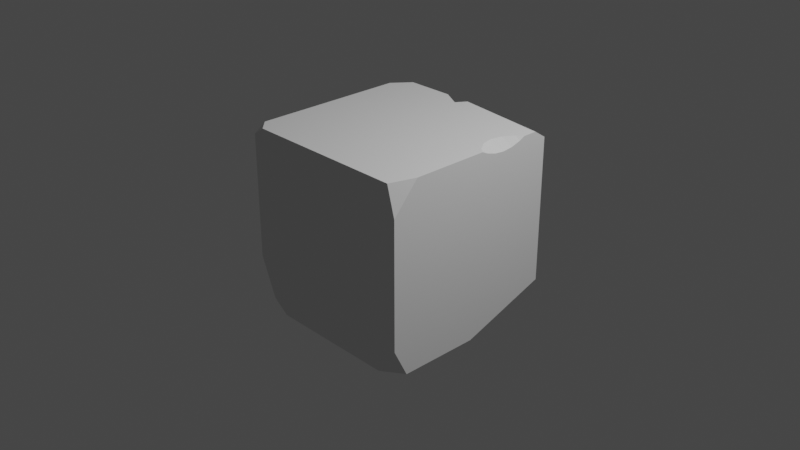 # Source: tile2.blend  (saved by Blender 2.80.75; exported with 4.5.12 LTS)
import bpy
from mathutils import Matrix  # noqa: F401  (used for matrix-valued properties, if any)

bpy.ops.wm.read_factory_settings(use_empty=True)
scene = bpy.context.scene
scene.name = 'Scene'

# ---- collections
col_collection = bpy.data.collections.new('Collection'); scene.collection.children.link(col_collection)

# ---- world
world_world = bpy.data.worlds.new('World'); scene.world = world_world
world_world.use_nodes = True; world_world.node_tree.nodes.clear()
_N = world_world.node_tree.nodes; _L = world_world.node_tree.links
n0 = _N.new('ShaderNodeOutputWorld'); n0.name = 'World Output'; n0.location = (300, 300)
n1 = _N.new('ShaderNodeBackground'); n1.name = 'Background'; n1.location = (10, 300)
n1.inputs[0].default_value = (0.05088, 0.05088, 0.05088, 1.0)
_L.new(n1.outputs[0], n0.inputs[0])
n0.is_active_output = True
world_world.color = (0.05088, 0.05088, 0.05088)
world_world.use_sun_shadow = False
world_world.sun_shadow_jitter_overblur = 0.0

# ---- cameras
cam_camera = bpy.data.cameras.new('Camera')
cam_camera.clip_end = 100.0
cam_camera.ortho_scale = 7.314

# ---- lights
light_light = bpy.data.lights.new('Light', 'POINT')
light_light.transmission_factor = 0.0
light_light.energy = 1000.0
light_light.shadow_soft_size = 0.1
light_light.shadow_maximum_resolution = 0.006
light_light.use_absolute_resolution = True

# ---- meshes
me_cube_002 = bpy.data.meshes.new('Cube.002')
me_cube_002.from_pydata([(-0.3111, 0.9908, 0.8821), (1.0, -0.3603, 0.9896), (0.9819, -0.3478, 1.0), (0.5286, -1.0, 1.0), (1.0, -0.5824, 1.0), (0.7098, -1.0, 1.0), (0.9359, -1.0, 0.9126), (0.9114, -1.0, 1.0), (1.0, -0.7643, 0.9512), (0.9578, -1.0, 0.8341), (1.0, -0.845, 0.8595), (1.0, -1.0, 0.6835), (1.0, -0.7212, 1.0), (0.8593, 0.279, 1.0), (0.936, 0.1663, 1.0), (1.0, 0.2925, 0.9355), (1.0, 0.1787, 0.9689), (0.936, 0.6452, 1.0), (0.8593, 0.5325, 1.0), (1.0, 0.6328, 0.9689), (1.0, 0.519, 0.9355), (0.832, 0.4058, 1.0), (1.0, 0.4058, 0.9246), (1.0, 0.1164, 1.0), (1.0, 0.6951, 1.0), (1.0, 1.0, 0.909), (1.0, 0.8589, 1.0), (-0.02695, 0.9915, 1.0), (-0.03321, 1.0, 0.995), (-0.1018, 0.8796, 1.0), (-0.306, 1.0, 0.8817), (-0.3248, 1.0, 0.915), (-0.3178, 1.0, 1.0), (-0.8427, 1.0, 1.0), (-1.0, 0.8035, 1.0), (-1.0, 1.0, 0.9123), (-0.8675, -1.0, 1.0), (-1.0, -0.8728, 1.0), (-1.0, -1.0, 0.9099), (-1.0, -1.0, -0.4426), (-0.6356, -1.0, -1.0), (-1.0, -0.8683, -1.0), (1.0, -0.8455, -1.0), (1.0, -1.0, -0.6898), (0.7769, -1.0, -1.0), (1.0, 1.0, -0.6766), (0.629, 1.0, -0.9005), (1.0, 0.02854, -1.0), (0.6187, 0.7197, -1.0), (-1.0, 0.1961, -1.0), (-0.1864, 1.0, -0.9005), (-1.0, 1.0, -0.6572), (-0.2534, 0.7197, -1.0)], [], [(0, 30, 31), (2, 1, 10, 9, 3), (3, 9, 6, 5), (5, 4, 8, 6), (5, 6, 7), (4, 5, 7, 12), (12, 8, 4), (7, 6, 8, 12), (6, 9, 11, 8), (21, 22, 20, 18), (14, 16, 15, 13), (13, 15, 22, 21), (18, 20, 19, 17), (17, 19, 24), (16, 14, 23), (26, 27, 29, 32, 33, 34, 37, 36, 3, 5, 4, 23, 14, 13, 21, 18, 17, 24), (28, 27, 26, 25), (30, 0, 29, 27, 28), (29, 0, 31, 32), (33, 35, 34), (38, 36, 37), (39, 41, 40), (41, 39, 38, 37, 34, 35, 51, 49), (44, 42, 43), (44, 43, 11, 9, 3, 36, 38, 39, 40), (45, 46, 50, 51, 35, 33, 32, 31, 30, 28, 25), (47, 45, 25, 26, 24, 19, 20, 22, 15, 16, 23, 4, 8, 11, 43, 42), (46, 48, 52, 50), (46, 45, 47, 48), (49, 52, 48, 47, 42, 44, 40, 41), (50, 52, 49, 51)])
_uv = me_cube_002.uv_layers.new(name='UVMap')
_uv.uv.foreach_set('vector', [0.375, 0.0, 0.375, 0.002822, 0.38, 0.0, 0.7818, 0.0, 0.7697, 0.0, 0.6168, 0.199, 0.5871, 0.2747, 0.7818, 0.3971, 0.625, 0.8089, 0.6043, 0.7553, 0.6141, 0.758, 0.625, 0.7863, 0.6996, 0.3454, 0.6996, 0.09117, 0.6423, 0.1658, 0.597, 0.2809, 0.625, 0.7863, 0.6141, 0.758, 0.625, 0.7611, 0.625, 0.6978, 0.6613, 0.75, 0.6361, 0.75, 0.625, 0.7152, 0.625, 0.7152, 0.6189, 0.7205, 0.625, 0.6978, 0.4735, 0.1302, 0.4634, 0.125, 0.4516, 0.1536, 0.4542, 0.1613, 0.4634, 0.125, 0.4544, 0.1204, 0.437, 0.1115, 0.4516, 0.1536, 0.408, 0.25, 0.3883, 0.25, 0.3866, 0.2772, 0.403, 0.2804, 0.3887, 0.1925, 0.3816, 0.1955, 0.3866, 0.2228, 0.403, 0.2196, 0.403, 0.2196, 0.3866, 0.2228, 0.3883, 0.25, 0.408, 0.25, 0.403, 0.2804, 0.3866, 0.2772, 0.3816, 0.3045, 0.3887, 0.3075, 0.3887, 0.3075, 0.3816, 0.3045, 0.3768, 0.3194, 0.3816, 0.1955, 0.3887, 0.1925, 0.3768, 0.1806, 0.625, 0.5176, 0.7534, 0.5011, 0.7627, 0.5151, 0.7897, 0.5, 0.8553, 0.5, 0.875, 0.5246, 0.875, 0.7341, 0.8584, 0.75, 0.6839, 0.75, 0.6613, 0.75, 0.625, 0.6978, 0.625, 0.6104, 0.633, 0.6042, 0.6426, 0.5901, 0.646, 0.5743, 0.6426, 0.5584, 0.633, 0.5444, 0.625, 0.5381, 0.2539, 0.5877, 0.2543, 0.589, 0.3334, 0.6087, 0.3339, 0.5877, 0.125, 0.7472, 0.125, 0.75, 0.1858, 0.75, 0.1886, 0.7139, 0.1861, 0.7127, 0.375, 0.9392, 0.375, 1.0, 0.38, 1.0, 0.3898, 0.99, 0.2813, 0.6249, 0.2625, 0.6372, 0.2813, 0.6563, 0.7891, 0.6651, 0.7772, 0.6491, 0.8002, 0.6491, 0.5277, 0.3542, 0.4564, 0.3601, 0.4642, 0.4079, 0.375, 0.01646, 0.4447, 0.0, 0.6137, 0.0, 0.625, 0.01589, 0.625, 0.2254, 0.614, 0.25, 0.4179, 0.25, 0.375, 0.1495, 0.4113, 0.1054, 0.4311, 0.1329, 0.4587, 0.09946, 0.375, 0.7779, 0.4138, 0.75, 0.5854, 0.75, 0.6043, 0.7553, 0.625, 0.8089, 0.625, 0.9834, 0.6137, 1.0, 0.4447, 1.0, 0.375, 0.9545, 0.4154, 0.5, 0.3874, 0.4536, 0.3874, 0.3517, 0.4179, 0.25, 0.614, 0.25, 0.625, 0.2697, 0.625, 0.3353, 0.6144, 0.3344, 0.6102, 0.3368, 0.6244, 0.3708, 0.6136, 0.5, 0.375, 0.6214, 0.4154, 0.5, 0.6136, 0.5, 0.625, 0.5176, 0.625, 0.5381, 0.6211, 0.5459, 0.6169, 0.5601, 0.6156, 0.5743, 0.6169, 0.5884, 0.6211, 0.6027, 0.625, 0.6104, 0.625, 0.6978, 0.6189, 0.7205, 0.5854, 0.75, 0.4138, 0.75, 0.375, 0.7307, 0.6822, 0.5062, 0.6833, 0.5433, 0.7773, 0.5433, 0.7701, 0.5062, 0.7523, 0.5919, 0.703, 0.6143, 0.7742, 0.7207, 0.7742, 0.622, 0.125, 0.6005, 0.2183, 0.535, 0.3273, 0.535, 0.375, 0.6214, 0.375, 0.7307, 0.3471, 0.75, 0.1705, 0.75, 0.125, 0.7335, 0.6816, 0.5348, 0.686, 0.5727, 0.7754, 0.6434, 0.7877, 0.5348])
me_cube_002.use_remesh_preserve_volume = False
me_cube_002.use_remesh_preserve_attributes = False
me_cube_002.use_mirror_vertex_groups = False
me_cube_002.update()

# ---- objects
ob_cube = bpy.data.objects.new('Cube', me_cube_002)
ob_light = bpy.data.objects.new('Light', light_light)
ob_camera = bpy.data.objects.new('Camera', cam_camera)

# ---- transforms, parenting, visibility, modifiers, constraints
ob_cube.location = (0.0, 0.0, 0.0)
ob_cube.lineart.crease_threshold = 0.0
ob_light.location = (4.076, 1.005, 5.904)
ob_light.rotation_euler = (0.6503, 0.05522, 1.866)
ob_light.lock_rotations_4d = False
ob_light.empty_display_type = 'ARROWS'
ob_light.color = (0.0, 0.0, 0.0, 0.0)
ob_light.lineart.crease_threshold = 0.0
ob_camera.location = (7.359, -6.926, 4.958)
ob_camera.rotation_euler = (1.109, 0.0, 0.8149)
ob_camera.lock_rotations_4d = False
ob_camera.empty_display_type = 'ARROWS'
ob_camera.color = (0.0, 0.0, 0.0, 0.0)
ob_camera.display_type = 'WIRE'
ob_camera.lineart.crease_threshold = 0.0

# ---- collection membership
scene.collection.objects.link(ob_cube)
col_collection.objects.link(ob_light)
col_collection.objects.link(ob_camera)

# ---- scene / render settings (as saved in the file)
scene.camera = ob_camera
scene.frame_start = 1; scene.frame_end = 250; scene.frame_set(1)
scene.render.engine = 'BLENDER_EEVEE_NEXT'
scene.cycles.use_denoising = False
scene.cycles.samples = 128
scene.cycles.sampling_pattern = 'TABULATED_SOBOL'
scene.cycles.use_adaptive_sampling = False
scene.cycles.use_light_tree = False
scene.view_settings.view_transform = 'Filmic'
bpy.context.view_layer.update()
